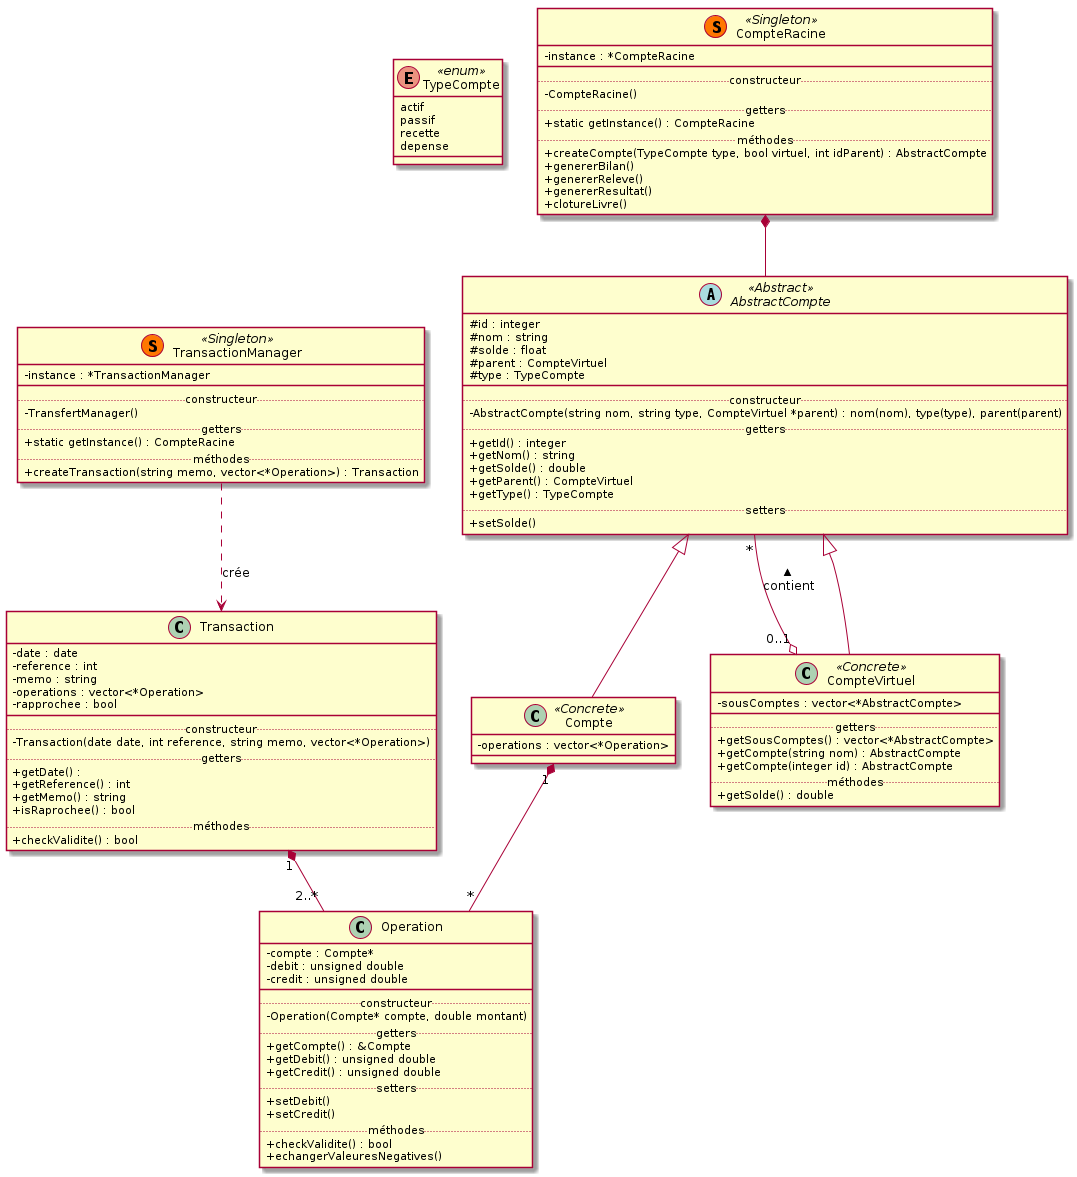

The diagram above was rendered by PlantUML. Its source (embedded in the PNG):
@startuml
skinparam classAttributeIconSize 0

enum TypeCompte <<enum>> {
  actif
  passif
  recette
  depense
}

abstract class AbstractCompte <<Abstract>> {
  # id : integer
  # nom : string
  # solde : float
  # parent : CompteVirtuel
  # type : TypeCompte
  __
  .. constructeur ..
  -AbstractCompte(string nom, string type, CompteVirtuel *parent) : nom(nom), type(type), parent(parent)
  .. getters ..
  +getId() : integer
  +getNom() : string
  +getSolde() : double
  +getParent() : CompteVirtuel
  +getType() : TypeCompte
  .. setters ..
  +setSolde()
}

class Compte <<Concrete>> {
 -operations : vector<*Operation>
}

class CompteVirtuel <<Concrete>> {
  - sousComptes : vector<*AbstractCompte>
  __
  .. getters ..
  +getSousComptes() : vector<*AbstractCompte>
  +getCompte(string nom) : AbstractCompte
  +getCompte(integer id) : AbstractCompte
  .. méthodes ..
  +getSolde() : double
}

AbstractCompte "*" --o "0..1" CompteVirtuel : contient <
AbstractCompte <|-- Compte
AbstractCompte <|-- CompteVirtuel

class CompteRacine << (S,#FF7700) Singleton >> {
  -instance : *CompteRacine
  __
  .. constructeur ..
  -CompteRacine()
  .. getters ..
  +static getInstance() : CompteRacine
  .. méthodes ..
  +createCompte(TypeCompte type, bool virtuel, int idParent) : AbstractCompte
  +genererBilan()
  +genererReleve()
  +genererResultat()
  +clotureLivre()
}


CompteRacine *-- AbstractCompte


class Operation {
  -compte : Compte*
  -debit : unsigned double
  -credit : unsigned double
  __
  .. constructeur ..
  -Operation(Compte* compte, double montant)
  .. getters ..
  +getCompte() : &Compte
  +getDebit() : unsigned double
  +getCredit() : unsigned double
  .. setters ..
  +setDebit()
  +setCredit()
  .. méthodes ..
  +checkValidite() : bool
  +echangerValeuresNegatives()
}

class Transaction {
  -date : date
  -reference : int
  -memo : string
  -operations : vector<*Operation>
  -rapprochee : bool
  __
  .. constructeur ..
  -Transaction(date date, int reference, string memo, vector<*Operation>)
  .. getters ..
  +getDate() :
  +getReference() : int
  +getMemo() : string
  +isRaprochee() : bool
  .. méthodes ..
  +checkValidite() : bool
}

Transaction "1" *-- "2..*" Operation
Compte "1" *-- "*" Operation

class TransactionManager << (S,#FF7700) Singleton >> {
  -instance : *TransactionManager
  __
  .. constructeur ..
  -TransfertManager()
  .. getters ..
  +static getInstance() : CompteRacine
  .. méthodes ..
  +createTransaction(string memo, vector<*Operation>) : Transaction
}

TransactionManager ..> Transaction : crée


@enduml